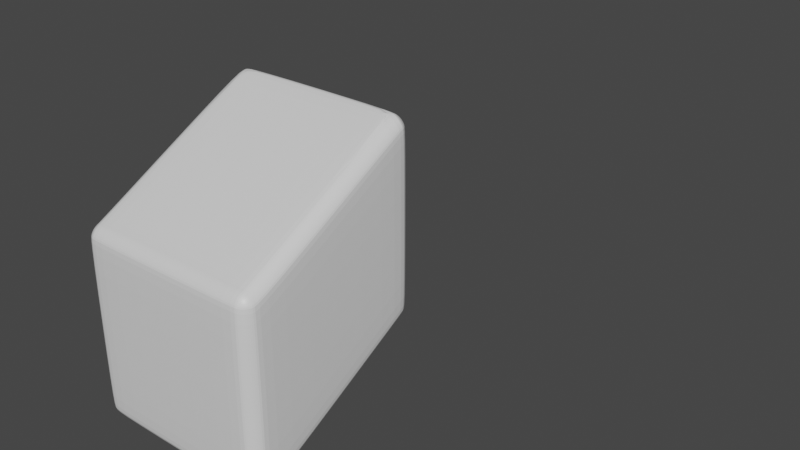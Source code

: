 # Source: slope_block.blend  (saved by Blender 3.0.42; exported with 4.5.12 LTS)
import bpy
from mathutils import Matrix  # noqa: F401  (used for matrix-valued properties, if any)

bpy.ops.wm.read_factory_settings(use_empty=True)
scene = bpy.context.scene
scene.name = 'Scene'

# ---- materials (node trees are filled in below, after node groups)
mat_material = bpy.data.materials.new('Material')
mat_material.alpha_threshold = 0.0
mat_material.use_transparent_shadow = False
mat_material.line_color = (0.0, 0.0, 0.0, 1.0)

# ---- material node trees
mat_material.use_nodes = True; mat_material.node_tree.nodes.clear()
_N = mat_material.node_tree.nodes; _L = mat_material.node_tree.links
n0 = _N.new('ShaderNodeOutputMaterial'); n0.name = 'Material Output'; n0.location = (300, 300)
n1 = _N.new('ShaderNodeBsdfPrincipled'); n1.name = 'Principled BSDF'; n1.location = (10, 300)
n1.distribution = 'GGX'
n1.subsurface_method = 'RANDOM_WALK_SKIN'
n1.inputs[2].default_value = 0.4
n1.inputs[3].default_value = 1.45
n1.inputs[27].default_value = (0.0, 0.0, 0.0, 1.0)
n1.inputs[28].default_value = 1.0
_L.new(n1.outputs[0], n0.inputs[0])
n0.is_active_output = True

# ---- world
world_world = bpy.data.worlds.new('World'); scene.world = world_world
world_world.use_nodes = True; world_world.node_tree.nodes.clear()
_N = world_world.node_tree.nodes; _L = world_world.node_tree.links
n0 = _N.new('ShaderNodeOutputWorld'); n0.name = 'World Output'; n0.location = (300, 300)
n1 = _N.new('ShaderNodeBackground'); n1.name = 'Background'; n1.location = (10, 300)
n1.inputs[0].default_value = (0.05088, 0.05088, 0.05088, 1.0)
_L.new(n1.outputs[0], n0.inputs[0])
n0.is_active_output = True
world_world.color = (0.05088, 0.05088, 0.05088)
world_world.use_sun_shadow = False
world_world.sun_shadow_jitter_overblur = 0.0

# ---- meshes
me_cube = bpy.data.meshes.new('Cube')
me_cube.from_pydata([(0.8407, 1.0, 0.8407), (0.8407, 0.8407, 1.0), (0.8407, 0.9879, 0.9017), (0.8407, 0.9534, 0.9534), (0.8407, 0.9017, 0.9879), (0.8407, 0.8407, -1.0), (0.8407, 1.0, -0.8407), (0.8407, 0.9017, -0.9879), (0.8407, 0.9534, -0.9534), (0.8407, 0.9879, -0.9017), (0.8407, -0.8407, 1.0), (0.8407, -1.0, 0.8407), (0.8407, -0.9017, 0.9879), (0.8407, -0.9534, 0.9534), (0.8407, -0.9879, 0.9017), (0.8407, -1.0, -0.8407), (0.8407, -0.8407, -1.0), (0.8407, -0.9879, -0.9017), (0.8407, -0.9534, -0.9534), (0.8407, -0.9017, -0.9879), (-0.8407, 1.0, 0.8407), (-1.0, 0.8407, 0.8407), (-0.8407, 0.8407, 1.0), (-0.9017, 0.9879, 0.8407), (-0.9534, 0.9534, 0.8407), (-0.8407, 0.9879, 0.9017), (-0.9032, 0.9732, 0.9032), (-0.9453, 0.9453, 0.9), (-0.9327, 0.9327, 0.9327), (-0.9879, 0.8407, 0.9017), (-0.9534, 0.8407, 0.9534), (-0.9879, 0.9017, 0.8407), (-0.9732, 0.9032, 0.9032), (-0.9453, 0.9, 0.9453), (-0.8407, 0.9017, 0.9879), (-0.8407, 0.9534, 0.9534), (-0.9017, 0.8407, 0.9879), (-0.9032, 0.9032, 0.9732), (-0.9, 0.9453, 0.9453), (-1.0, 0.8407, -0.8407), (-0.8407, 1.0, -0.8407), (-0.8407, 0.8407, -1.0), (-0.9879, 0.9017, -0.8407), (-0.9534, 0.9534, -0.8407), (-0.9879, 0.8407, -0.9017), (-0.9732, 0.9032, -0.9032), (-0.9453, 0.9453, -0.9), (-0.9327, 0.9327, -0.9327), (-0.8407, 0.9879, -0.9017), (-0.8407, 0.9534, -0.9534), (-0.9017, 0.9879, -0.8407), (-0.9032, 0.9732, -0.9032), (-0.9, 0.9453, -0.9453), (-0.9017, 0.8407, -0.9879), (-0.9534, 0.8407, -0.9534), (-0.8407, 0.9017, -0.9879), (-0.9032, 0.9032, -0.9732), (-0.9453, 0.9, -0.9453), (-1.0, -0.8407, 0.8407), (-0.8407, -1.0, 0.8407), (-0.8407, -0.8407, 1.0), (-0.9879, -0.9017, 0.8407), (-0.9534, -0.9534, 0.8407), (-0.9879, -0.8407, 0.9017), (-0.9732, -0.9032, 0.9032), (-0.9453, -0.9453, 0.9), (-0.9327, -0.9327, 0.9327), (-0.8407, -0.9879, 0.9017), (-0.8407, -0.9534, 0.9534), (-0.9017, -0.9879, 0.8407), (-0.9032, -0.9732, 0.9032), (-0.9, -0.9453, 0.9453), (-0.9017, -0.8407, 0.9879), (-0.9534, -0.8407, 0.9534), (-0.8407, -0.9017, 0.9879), (-0.9032, -0.9032, 0.9732), (-0.9453, -0.9, 0.9453), (-0.8407, -0.8407, -1.0), (-0.8407, -1.0, -0.8407), (-1.0, -0.8407, -0.8407), (-0.8407, -0.9017, -0.9879), (-0.8407, -0.9534, -0.9534), (-0.9017, -0.8407, -0.9879), (-0.9032, -0.9032, -0.9732), (-0.9, -0.9453, -0.9453), (-0.9327, -0.9327, -0.9327), (-0.9017, -0.9879, -0.8407), (-0.9534, -0.9534, -0.8407), (-0.8407, -0.9879, -0.9017), (-0.9032, -0.9732, -0.9032), (-0.9453, -0.9453, -0.9), (-0.9879, -0.8407, -0.9017), (-0.9534, -0.8407, -0.9534), (-0.9879, -0.9017, -0.8407), (-0.9732, -0.9032, -0.9032), (-0.9453, -0.9, -0.9453), (-1.0, 2.005, -1.0), (-1.0, 4.005, 1.0), (-0.1748, 2.004, -0.9945), (1.825, 2.004, -0.9945), (-1.0, 2.005, -1.0), (-1.0, 4.005, 1.0), (-0.1748, 4.004, -0.001996), (1.825, 4.004, -0.001996), (-0.1748, 2.004, -0.9945), (-0.1748, 4.004, -0.001996), (1.825, 4.004, -0.001996), (1.825, 2.004, -0.9945), (0.9155, 3.92, -0.9155), (0.8577, 3.94, -0.9354), (0.8, 3.946, -0.9414), (-0.8, 3.946, -0.9414), (-0.8577, 3.94, -0.9354), (0.9354, 3.94, -0.8577), (0.8677, 3.98, -0.8677), (0.8, 3.992, -0.8707), (-0.8, 3.992, -0.8707), (-0.8677, 3.98, -0.8677), (0.9414, 3.946, -0.8), (0.9414, 3.946, 0.8), (0.8707, 3.992, -0.8), (0.8707, 3.992, 0.8), (0.8, 4.005, 0.8), (0.8, 4.005, -0.8), (-0.8, 4.005, -0.8), (-0.8, 4.005, 0.8), (-0.8707, 3.992, -0.8), (-0.8707, 3.992, 0.8), (0.9354, 3.94, 0.8577), (0.8677, 3.98, 0.8677), (0.8, 3.992, 0.8707), (-0.8, 3.992, 0.8707), (-0.8677, 3.98, 0.8677), (-0.9155, 3.92, -0.9155), (-0.9354, 3.863, -0.9354), (-0.9414, 3.805, -0.9414), (-0.9414, 2.205, -0.9414), (-0.9354, 2.147, -0.9354), (-0.9354, 3.94, -0.8577), (-0.9756, 3.873, -0.8677), (-0.9871, 3.805, -0.8707), (-0.9871, 2.205, -0.8707), (-0.9756, 2.137, -0.8677), (-0.9414, 3.946, -0.8), (-0.9414, 3.946, 0.8), (-0.9871, 3.876, -0.8), (-0.9871, 3.876, 0.8), (-1.0, 3.805, 0.8), (-1.0, 3.805, -0.8), (-1.0, 2.205, -0.8), (-1.0, 2.205, 0.8), (-0.9871, 2.134, -0.8), (-0.9871, 2.134, 0.8), (-0.9354, 3.94, 0.8577), (-0.9756, 3.873, 0.8677), (-0.9871, 3.805, 0.8707), (-0.9871, 2.205, 0.8707), (-0.9756, 2.137, 0.8677), (-0.9155, 2.089, -0.9155), (-0.8577, 2.069, -0.9354), (-0.8, 2.063, -0.9414), (0.8, 2.063, -0.9414), (0.8577, 2.069, -0.9354), (-0.9354, 2.069, -0.8577), (-0.8677, 2.029, -0.8677), (-0.8, 2.018, -0.8707), (0.8, 2.018, -0.8707), (0.8677, 2.029, -0.8677), (-0.9414, 2.063, -0.8), (-0.9414, 2.063, 0.8), (-0.8707, 2.018, -0.8), (-0.8707, 2.018, 0.8), (-0.8, 2.005, 0.8), (-0.8, 2.005, -0.8), (0.8, 2.005, -0.8), (0.8, 2.005, 0.8), (0.8707, 2.018, -0.8), (0.8707, 2.018, 0.8), (-0.9354, 2.069, 0.8577), (-0.8677, 2.029, 0.8677), (-0.8, 2.018, 0.8707), (0.8, 2.018, 0.8707), (0.8677, 2.029, 0.8677), (0.9155, 2.089, -0.9155), (0.9354, 2.147, -0.9354), (0.9414, 2.205, -0.9414), (0.9414, 3.805, -0.9414), (0.9354, 3.863, -0.9354), (0.9354, 2.069, -0.8577), (0.9756, 2.137, -0.8677), (0.9871, 2.205, -0.8707), (0.9871, 3.805, -0.8707), (0.9756, 3.873, -0.8677), (0.9414, 2.063, -0.8), (0.9414, 2.063, 0.8), (0.9871, 2.134, -0.8), (0.9871, 2.134, 0.8), (1.0, 2.205, 0.8), (1.0, 2.205, -0.8), (1.0, 3.805, -0.8), (1.0, 3.805, 0.8), (0.9871, 3.876, -0.8), (0.9871, 3.876, 0.8), (0.9354, 2.069, 0.8577), (0.9756, 2.137, 0.8677), (0.9871, 2.205, 0.8707), (0.9871, 3.805, 0.8707), (0.9756, 3.873, 0.8677), (0.8677, 2.137, -0.9756), (0.8, 2.134, -0.9871), (-0.8, 2.134, -0.9871), (-0.8677, 2.137, -0.9756), (0.8707, 2.205, -0.9871), (0.8707, 3.805, -0.9871), (0.8, 3.805, -1.0), (0.8, 2.205, -1.0), (-0.8, 2.205, -1.0), (-0.8, 3.805, -1.0), (-0.8707, 2.205, -0.9871), (-0.8707, 3.805, -0.9871), (0.8677, 3.873, -0.9756), (0.8, 3.876, -0.9871), (-0.8, 3.876, -0.9871), (-0.8677, 3.873, -0.9756), (0.9155, 3.92, 0.9155), (0.8577, 3.94, 0.9354), (0.8, 3.946, 0.9414), (-0.8, 3.946, 0.9414), (-0.8577, 3.94, 0.9354), (-0.9155, 3.92, 0.9155), (0.9354, 3.863, 0.9354), (0.8677, 3.873, 0.9756), (0.8, 3.876, 0.9871), (-0.8, 3.876, 0.9871), (-0.8677, 3.873, 0.9756), (-0.9354, 3.863, 0.9354), (0.9414, 3.805, 0.9414), (0.9414, 2.205, 0.9414), (0.8707, 3.805, 0.9871), (0.8707, 2.205, 0.9871), (0.8, 2.205, 1.0), (0.8, 3.805, 1.0), (-0.8, 3.805, 1.0), (-0.8, 2.205, 1.0), (-0.8707, 3.805, 0.9871), (-0.8707, 2.205, 0.9871), (-0.9414, 3.805, 0.9414), (-0.9414, 2.205, 0.9414), (0.9354, 2.147, 0.9354), (0.8677, 2.137, 0.9756), (0.8, 2.134, 0.9871), (-0.8, 2.134, 0.9871), (-0.8677, 2.137, 0.9756), (-0.9354, 2.147, 0.9354), (0.9155, 2.089, 0.9155), (0.8577, 2.069, 0.9354), (0.8, 2.063, 0.9414), (-0.8, 2.063, 0.9414), (-0.8577, 2.069, 0.9354), (-0.9155, 2.089, 0.9155), (0.9195, 0.9195, -0.02811), (0.8733, 0.9367, -0.0453), (0.8271, 0.9445, -0.05311), (-0.8271, 0.9445, -0.05311), (-0.8733, 0.9367, -0.0453), (0.9367, 0.9367, 0.01808), (0.8836, 0.9693, 0.007763), (0.8305, 0.9834, 0.003077), (-0.8305, 0.9834, 0.003077), (-0.8836, 0.9693, 0.007763), (0.9445, 0.9445, 0.06427), (0.8883, 0.9834, 0.06083), (0.8321, 1.0, 0.05927), (-0.8321, 1.0, 0.05927), (-0.8883, 0.9834, 0.06083), (0.9445, 0.9445, 1.718), (0.8883, 0.9834, 1.722), (0.8321, 1.0, 1.723), (-0.8321, 1.0, 1.723), (-0.8883, 0.9834, 1.722), (0.9367, 0.9367, 1.765), (0.8836, 0.9693, 1.775), (0.8305, 0.9834, 1.78), (-0.8305, 0.9834, 1.78), (-0.8836, 0.9693, 1.775), (-0.9195, 0.9195, -0.02811), (-0.9367, 0.8733, -0.0453), (-0.9445, 0.8271, -0.05311), (-0.9445, -0.8271, -0.9445), (-0.9367, -0.8733, -0.9367), (-0.9367, 0.9367, 0.01808), (-0.9693, 0.8836, 0.007763), (-0.9834, 0.8305, 0.003077), (-0.9834, -0.8305, -0.8883), (-0.9693, -0.8836, -0.8836), (-0.9445, 0.9445, 0.06427), (-0.9834, 0.8883, 0.06083), (-1.0, 0.8321, 0.05927), (-1.0, -0.8321, -0.8321), (-0.9834, -0.8883, -0.8305), (-0.9445, 0.9445, 1.718), (-0.9834, 0.8883, 1.722), (-1.0, 0.8321, 1.723), (-1.0, -0.8321, 0.8321), (-0.9834, -0.8883, 0.8305), (-0.9367, 0.9367, 1.765), (-0.9693, 0.8836, 1.775), (-0.9834, 0.8305, 1.78), (-0.9834, -0.8305, 0.8883), (-0.9693, -0.8836, 0.8836), (-0.9195, -0.9195, -0.9195), (-0.8733, -0.9367, -0.9367), (-0.8271, -0.9445, -0.9445), (0.8271, -0.9445, -0.9445), (0.8733, -0.9367, -0.9367), (-0.9367, -0.9367, -0.8733), (-0.8836, -0.9693, -0.8836), (-0.8305, -0.9834, -0.8883), (0.8305, -0.9834, -0.8883), (0.8836, -0.9693, -0.8836), (-0.9445, -0.9445, -0.8271), (-0.8883, -0.9834, -0.8305), (-0.8321, -1.0, -0.8321), (0.8321, -1.0, -0.8321), (0.8883, -0.9834, -0.8305), (-0.9445, -0.9445, 0.8271), (-0.8883, -0.9834, 0.8305), (-0.8321, -1.0, 0.8321), (0.8321, -1.0, 0.8321), (0.8883, -0.9834, 0.8305), (-0.9367, -0.9367, 0.8733), (-0.8836, -0.9693, 0.8836), (-0.8305, -0.9834, 0.8883), (0.8305, -0.9834, 0.8883), (0.8836, -0.9693, 0.8836), (0.9195, -0.9195, -0.9195), (0.9367, -0.8733, -0.9367), (0.9445, -0.8271, -0.9445), (0.9445, 0.8271, -0.05311), (0.9367, 0.8733, -0.0453), (0.9367, -0.9367, -0.8733), (0.9693, -0.8836, -0.8836), (0.9834, -0.8305, -0.8883), (0.9834, 0.8305, 0.003077), (0.9693, 0.8836, 0.007763), (0.9445, -0.9445, -0.8271), (0.9834, -0.8883, -0.8305), (1.0, -0.8321, -0.8321), (1.0, 0.8321, 0.05927), (0.9834, 0.8883, 0.06083), (0.9445, -0.9445, 0.8271), (0.9834, -0.8883, 0.8305), (1.0, -0.8321, 0.8321), (1.0, 0.8321, 1.723), (0.9834, 0.8883, 1.722), (0.9367, -0.9367, 0.8733), (0.9693, -0.8836, 0.8836), (0.9834, -0.8305, 0.8883), (0.9834, 0.8305, 1.78), (0.9693, 0.8836, 1.775), (0.8836, -0.8836, -0.9693), (0.8305, -0.8883, -0.9834), (-0.8305, -0.8883, -0.9834), (-0.8836, -0.8836, -0.9693), (0.8883, -0.8305, -0.9834), (0.8321, -0.8321, -1.0), (-0.8321, -0.8321, -1.0), (-0.8883, -0.8305, -0.9834), (0.8883, 0.8305, -0.09206), (0.8321, 0.8321, -0.1087), (-0.8321, 0.8321, -0.1087), (-0.8883, 0.8305, -0.09206), (0.8836, 0.8836, -0.07795), (0.8305, 0.8883, -0.09206), (-0.8305, 0.8883, -0.09206), (-0.8836, 0.8836, -0.07795), (0.9195, 0.9195, 1.811), (0.8733, 0.9367, 1.828), (0.8271, 0.9445, 1.836), (-0.8271, 0.9445, 1.836), (-0.8733, 0.9367, 1.828), (-0.9195, 0.9195, 1.811), (0.9367, 0.8733, 1.828), (0.8836, 0.8836, 1.861), (0.8305, 0.8883, 1.875), (-0.8305, 0.8883, 1.875), (-0.8836, 0.8836, 1.861), (-0.9367, 0.8733, 1.828), (0.9445, 0.8271, 1.836), (0.8883, 0.8305, 1.875), (-0.8883, 0.8305, 1.875), (-0.9445, 0.8271, 1.836), (0.9445, -0.8271, 0.9445), (0.8883, -0.8305, 0.9834), (0.8321, -0.8321, 1.0), (-0.8321, -0.8321, 1.0), (-0.8883, -0.8305, 0.9834), (-0.9445, -0.8271, 0.9445), (0.9367, -0.8733, 0.9367), (0.8836, -0.8836, 0.9693), (0.8305, -0.8883, 0.9834), (-0.8305, -0.8883, 0.9834), (-0.8836, -0.8836, 0.9693), (-0.9367, -0.8733, 0.9367), (0.9195, -0.9195, 0.9195), (0.8733, -0.9367, 0.9367), (0.8271, -0.9445, 0.9445), (-0.8271, -0.9445, 0.9445), (-0.8733, -0.9367, 0.9367), (-0.9195, -0.9195, 0.9195), (0.8312, 0.8654, 1.882), (0.8321, 0.8015, 1.875), (0.8654, 0.8312, 1.882), (-0.8321, 0.8015, 1.875), (-0.8312, 0.8654, 1.882), (-0.8654, 0.8312, 1.882)], [], [(260, 261, 266, 265), (261, 262, 267, 266), (262, 263, 268, 267), (263, 264, 269, 268), (264, 285, 290, 269), (265, 266, 271, 270), (266, 267, 272, 271), (267, 268, 273, 272), (268, 269, 274, 273), (269, 290, 295, 274), (270, 271, 276, 275), (271, 272, 277, 276), (272, 273, 278, 277), (273, 274, 279, 278), (274, 295, 300, 279), (275, 276, 281, 280), (276, 277, 282, 281), (277, 278, 283, 282), (278, 279, 284, 283), (279, 300, 305, 284), (280, 281, 377, 376), (281, 282, 378, 377), (282, 283, 379, 378), (283, 284, 380, 379), (284, 305, 381, 380), (285, 286, 291, 290), (286, 287, 292, 291), (287, 288, 293, 292), (288, 289, 294, 293), (289, 310, 315, 294), (290, 291, 296, 295), (291, 292, 297, 296), (292, 293, 298, 297), (293, 294, 299, 298), (294, 315, 320, 299), (295, 296, 301, 300), (296, 297, 302, 301), (297, 298, 303, 302), (298, 299, 304, 303), (299, 320, 325, 304), (300, 301, 306, 305), (301, 302, 307, 306), (302, 303, 308, 307), (303, 304, 309, 308), (304, 325, 330, 309), (305, 306, 387, 381), (306, 307, 391, 387), (307, 308, 397, 391), (308, 309, 403, 397), (309, 330, 409, 403), (310, 311, 316, 315), (311, 312, 317, 316), (312, 313, 318, 317), (313, 314, 319, 318), (314, 335, 340, 319), (315, 316, 321, 320), (316, 317, 322, 321), (317, 318, 323, 322), (318, 319, 324, 323), (319, 340, 345, 324), (320, 321, 326, 325), (321, 322, 327, 326), (322, 323, 328, 327), (323, 324, 329, 328), (324, 345, 350, 329), (325, 326, 331, 330), (326, 327, 332, 331), (327, 328, 333, 332), (328, 329, 334, 333), (329, 350, 355, 334), (330, 331, 408, 409), (331, 332, 407, 408), (332, 333, 406, 407), (333, 334, 405, 406), (334, 355, 404, 405), (335, 336, 341, 340), (336, 337, 342, 341), (337, 338, 343, 342), (338, 339, 344, 343), (339, 260, 265, 344), (340, 341, 346, 345), (341, 342, 347, 346), (342, 343, 348, 347), (343, 344, 349, 348), (344, 265, 270, 349), (345, 346, 351, 350), (346, 347, 352, 351), (347, 348, 353, 352), (348, 349, 354, 353), (349, 270, 275, 354), (350, 351, 356, 355), (351, 352, 357, 356), (352, 353, 358, 357), (353, 354, 359, 358), (354, 275, 280, 359), (355, 356, 398, 404), (356, 357, 392, 398), (357, 358, 388, 392), (358, 359, 382, 388), (359, 280, 376, 382), (335, 314, 360, 336), (314, 313, 361, 360), (313, 312, 362, 361), (312, 311, 363, 362), (311, 310, 289, 363), (336, 360, 364, 337), (360, 361, 365, 364), (361, 362, 366, 365), (362, 363, 367, 366), (363, 289, 288, 367), (337, 364, 368, 338), (364, 365, 369, 368), (365, 366, 370, 369), (366, 367, 371, 370), (367, 288, 287, 371), (338, 368, 372, 339), (368, 369, 373, 372), (369, 370, 374, 373), (370, 371, 375, 374), (371, 287, 286, 375), (339, 372, 261, 260), (372, 373, 262, 261), (373, 374, 263, 262), (374, 375, 264, 263), (375, 286, 285, 264), (376, 377, 383, 382), (377, 378, 384, 383), (378, 379, 385, 384), (379, 380, 386, 385), (380, 381, 387, 386), (382, 383, 389, 388), (411, 413, 395, 394), (383, 384, 410, 412, 389), (413, 415, 390, 396, 395), (386, 387, 391, 390), (388, 389, 393, 392), (385, 386, 390, 415, 414), (389, 412, 411, 394, 393), (390, 391, 397, 396), (392, 393, 399, 398), (393, 394, 400, 399), (394, 395, 401, 400), (395, 396, 402, 401), (396, 397, 403, 402), (398, 399, 405, 404), (399, 400, 406, 405), (400, 401, 407, 406), (401, 402, 408, 407), (402, 403, 409, 408), (410, 411, 412), (413, 414, 415), (410, 414, 413, 411), (384, 385, 414, 410)])
me_cube.materials.append(mat_material)
me_cube.use_remesh_preserve_volume = False
me_cube.use_remesh_preserve_attributes = False
me_cube.use_mirror_vertex_groups = False
me_cube.update()

# ---- objects
ob_cube = bpy.data.objects.new('Cube', me_cube)

# ---- transforms, parenting, visibility, modifiers, constraints
ob_cube.location = (0.0, 0.0, 0.0)
ob_cube.lock_rotations_4d = False
ob_cube.empty_display_type = 'ARROWS'
ob_cube.lineart.crease_threshold = 0.0
_m = ob_cube.modifiers.new('Subdivision', 'SUBSURF')
_m.levels = 3

# ---- collection membership
scene.collection.objects.link(ob_cube)

# ---- scene / render settings (as saved in the file)
scene.frame_start = 1; scene.frame_end = 250; scene.frame_set(71)
scene.render.engine = 'BLENDER_EEVEE_NEXT'
scene.cycles.sampling_pattern = 'TABULATED_SOBOL'
scene.cycles.use_light_tree = False
scene.view_settings.view_transform = 'Filmic'
bpy.context.view_layer.update()

# ---- added for rendering (the .blend has no active camera and no usable light): camera, sun
cam_auto = bpy.data.cameras.new('AutoCamera')
cam_auto.lens = 50.0
cam_auto.sensor_width = 36.0
cam_auto.clip_end = 1000.0
ob_auto_camera = bpy.data.objects.new('AutoCamera', cam_auto)
scene.collection.objects.link(ob_auto_camera)
ob_auto_camera.location = (6.36099, -5.63563, 5.19947)
ob_auto_camera.rotation_euler = (1.09748, -7.21219e-08, 0.694738)
scene.camera = ob_auto_camera
light_auto_sun = bpy.data.lights.new('AutoSun', 'SUN')
light_auto_sun.energy = 3.0
light_auto_sun.angle = 0.0523599
ob_auto_sun = bpy.data.objects.new('AutoSun', light_auto_sun)
scene.collection.objects.link(ob_auto_sun)
ob_auto_sun.rotation_euler = (0.872665, 0.174533, 0.523599)
bpy.context.view_layer.update()
